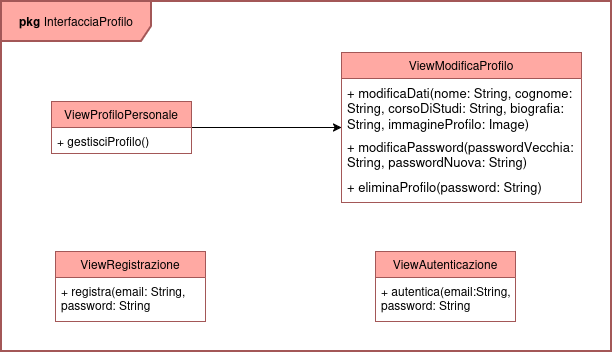

The diagram above was exported from draw.io. Its source (the exported page's mxGraphModel, read from the mxfile embedded in the PNG):
<mxGraphModel dx="844" dy="365" grid="1" gridSize="10" guides="1" tooltips="1" connect="1" arrows="1" fold="1" page="1" pageScale="1" pageWidth="827" pageHeight="1169" math="0" shadow="0">
  <root>
    <mxCell id="0" />
    <mxCell id="1" parent="0" />
    <mxCell id="kcfNMbTQGit6Pc0RTBvF-1" parent="1" style="shape=umlFrame;whiteSpace=wrap;html=1;pointerEvents=0;width=150;height=40;fillColor=#FFA9A3;strokeColor=#A35757;strokeWidth=2;" value="&lt;b&gt;pkg &lt;/b&gt;InterfacciaProfilo" vertex="1">
      <mxGeometry height="350" width="610" x="130" y="160" as="geometry" />
    </mxCell>
    <mxCell id="kcfNMbTQGit6Pc0RTBvF-13" edge="1" parent="1" source="kcfNMbTQGit6Pc0RTBvF-2" style="edgeStyle=orthogonalEdgeStyle;rounded=0;orthogonalLoop=1;jettySize=auto;html=1;exitX=1;exitY=0.5;exitDx=0;exitDy=0;entryX=0;entryY=0.5;entryDx=0;entryDy=0;" target="kcfNMbTQGit6Pc0RTBvF-10">
      <mxGeometry relative="1" as="geometry" />
    </mxCell>
    <mxCell id="kcfNMbTQGit6Pc0RTBvF-2" parent="1" style="swimlane;fontStyle=0;childLayout=stackLayout;horizontal=1;startSize=26;fillColor=#FFA9A3;horizontalStack=0;resizeParent=1;resizeParentMax=0;resizeLast=0;collapsible=1;marginBottom=0;whiteSpace=wrap;html=1;strokeColor=#A35757;" value="ViewProfiloPersonale" vertex="1">
      <mxGeometry height="52" width="140" x="180" y="260" as="geometry" />
    </mxCell>
    <mxCell id="kcfNMbTQGit6Pc0RTBvF-4" parent="kcfNMbTQGit6Pc0RTBvF-2" style="text;strokeColor=none;fillColor=none;align=left;verticalAlign=top;spacingLeft=4;spacingRight=4;overflow=hidden;rotatable=0;points=[[0,0.5],[1,0.5]];portConstraint=eastwest;whiteSpace=wrap;html=1;" value="+ gestisciProfilo()" vertex="1">
      <mxGeometry height="26" width="140" y="26" as="geometry" />
    </mxCell>
    <mxCell id="kcfNMbTQGit6Pc0RTBvF-6" parent="1" style="swimlane;fontStyle=0;childLayout=stackLayout;horizontal=1;startSize=26;fillColor=#FFA9A3;horizontalStack=0;resizeParent=1;resizeParentMax=0;resizeLast=0;collapsible=1;marginBottom=0;whiteSpace=wrap;html=1;strokeColor=#A35757;" value="ViewAutenticazione" vertex="1">
      <mxGeometry height="70" width="140" x="504" y="410" as="geometry" />
    </mxCell>
    <mxCell id="kcfNMbTQGit6Pc0RTBvF-7" parent="kcfNMbTQGit6Pc0RTBvF-6" style="text;strokeColor=none;fillColor=none;align=left;verticalAlign=top;spacingLeft=4;spacingRight=4;overflow=hidden;rotatable=0;points=[[0,0.5],[1,0.5]];portConstraint=eastwest;whiteSpace=wrap;html=1;" value="+ autentica(email:String, password: String" vertex="1">
      <mxGeometry height="44" width="140" y="26" as="geometry" />
    </mxCell>
    <mxCell id="kcfNMbTQGit6Pc0RTBvF-8" parent="1" style="swimlane;fontStyle=0;childLayout=stackLayout;horizontal=1;startSize=26;fillColor=#FFA9A3;horizontalStack=0;resizeParent=1;resizeParentMax=0;resizeLast=0;collapsible=1;marginBottom=0;whiteSpace=wrap;html=1;strokeColor=#A35757;" value="ViewRegistrazione" vertex="1">
      <mxGeometry height="70" width="150" x="184" y="410" as="geometry" />
    </mxCell>
    <mxCell id="kcfNMbTQGit6Pc0RTBvF-9" parent="kcfNMbTQGit6Pc0RTBvF-8" style="text;strokeColor=none;fillColor=none;align=left;verticalAlign=top;spacingLeft=4;spacingRight=4;overflow=hidden;rotatable=0;points=[[0,0.5],[1,0.5]];portConstraint=eastwest;whiteSpace=wrap;html=1;" value="+ registra(email: String, password: String" vertex="1">
      <mxGeometry height="44" width="150" y="26" as="geometry" />
    </mxCell>
    <mxCell id="kcfNMbTQGit6Pc0RTBvF-10" parent="1" style="swimlane;fontStyle=0;childLayout=stackLayout;horizontal=1;startSize=26;fillColor=#FFA9A3;horizontalStack=0;resizeParent=1;resizeParentMax=0;resizeLast=0;collapsible=1;marginBottom=0;whiteSpace=wrap;html=1;strokeColor=#A35757;" value="ViewModificaProfilo" vertex="1">
      <mxGeometry height="150" width="240" x="470" y="211" as="geometry" />
    </mxCell>
    <mxCell id="kcfNMbTQGit6Pc0RTBvF-14" parent="kcfNMbTQGit6Pc0RTBvF-10" style="text;strokeColor=none;fillColor=none;align=left;verticalAlign=top;spacingLeft=4;spacingRight=4;overflow=hidden;rotatable=0;points=[[0,0.5],[1,0.5]];portConstraint=eastwest;whiteSpace=wrap;html=1;fontColor=light-dark(#000000,#000000);fontStyle=0;fontSize=13;" value="+ modificaDati(nome: String, cognome: String, corsoDiStudi: String, biografia: String, immagineProfilo: Image)" vertex="1">
      <mxGeometry height="54" width="240" y="26" as="geometry" />
    </mxCell>
    <mxCell id="kcfNMbTQGit6Pc0RTBvF-15" parent="kcfNMbTQGit6Pc0RTBvF-10" style="text;strokeColor=none;fillColor=none;align=left;verticalAlign=top;spacingLeft=4;spacingRight=4;overflow=hidden;rotatable=0;points=[[0,0.5],[1,0.5]];portConstraint=eastwest;whiteSpace=wrap;html=1;fontColor=light-dark(#000000,#000000);fontStyle=0;fontSize=13;" value="+ modificaPassword(passwordVecchia: String, passwordNuova: String)" vertex="1">
      <mxGeometry height="40" width="240" y="80" as="geometry" />
    </mxCell>
    <mxCell id="kcfNMbTQGit6Pc0RTBvF-16" parent="kcfNMbTQGit6Pc0RTBvF-10" style="text;strokeColor=none;fillColor=none;align=left;verticalAlign=top;spacingLeft=4;spacingRight=4;overflow=hidden;rotatable=0;points=[[0,0.5],[1,0.5]];portConstraint=eastwest;whiteSpace=wrap;html=1;" value="&lt;font style=&quot;color: light-dark(rgb(0, 0, 0), rgb(0, 0, 0));&quot;&gt;&lt;span style=&quot;font-size: 13px;&quot;&gt;+ eliminaProfilo(password: String)&lt;/span&gt;&lt;/font&gt;" vertex="1">
      <mxGeometry height="30" width="240" y="120" as="geometry" />
    </mxCell>
  </root>
</mxGraphModel>